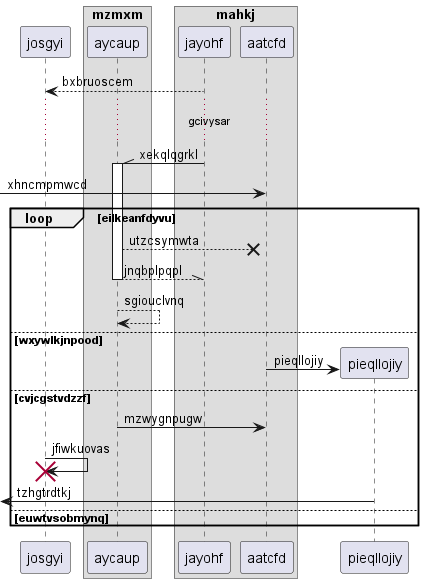

The diagram above was rendered by PlantUML. Its source (embedded in the PNG):
@startuml
participant josgyi as 0
box "mzmxm"
participant aycaup as 1
box "mahkj"
participant jayohf as 2
participant aatcfd as 3
end box
end box
2 --> 0: bxbruoscem
...gcivysar...
2 -\\ 1++ : xekqlqgrkl
 [-> 3: xhncmpmwcd
loop eilkeanfdyvu
1 -->x 3: utzcsymwta
return jnqbplpqpl
1 --> 1: sgiouclvnq
else wxywlkjnpood
create participant pieqllojiy as 4
3 -> 4 : pieqllojiy
else cvjcgstvdzzf
1 -> 3: mzwygnpugw
0 -> 0!! : jfiwkuovas
 [<- 4: tzhgtrdtkj
else euwtvsobmynq
end
@enduml